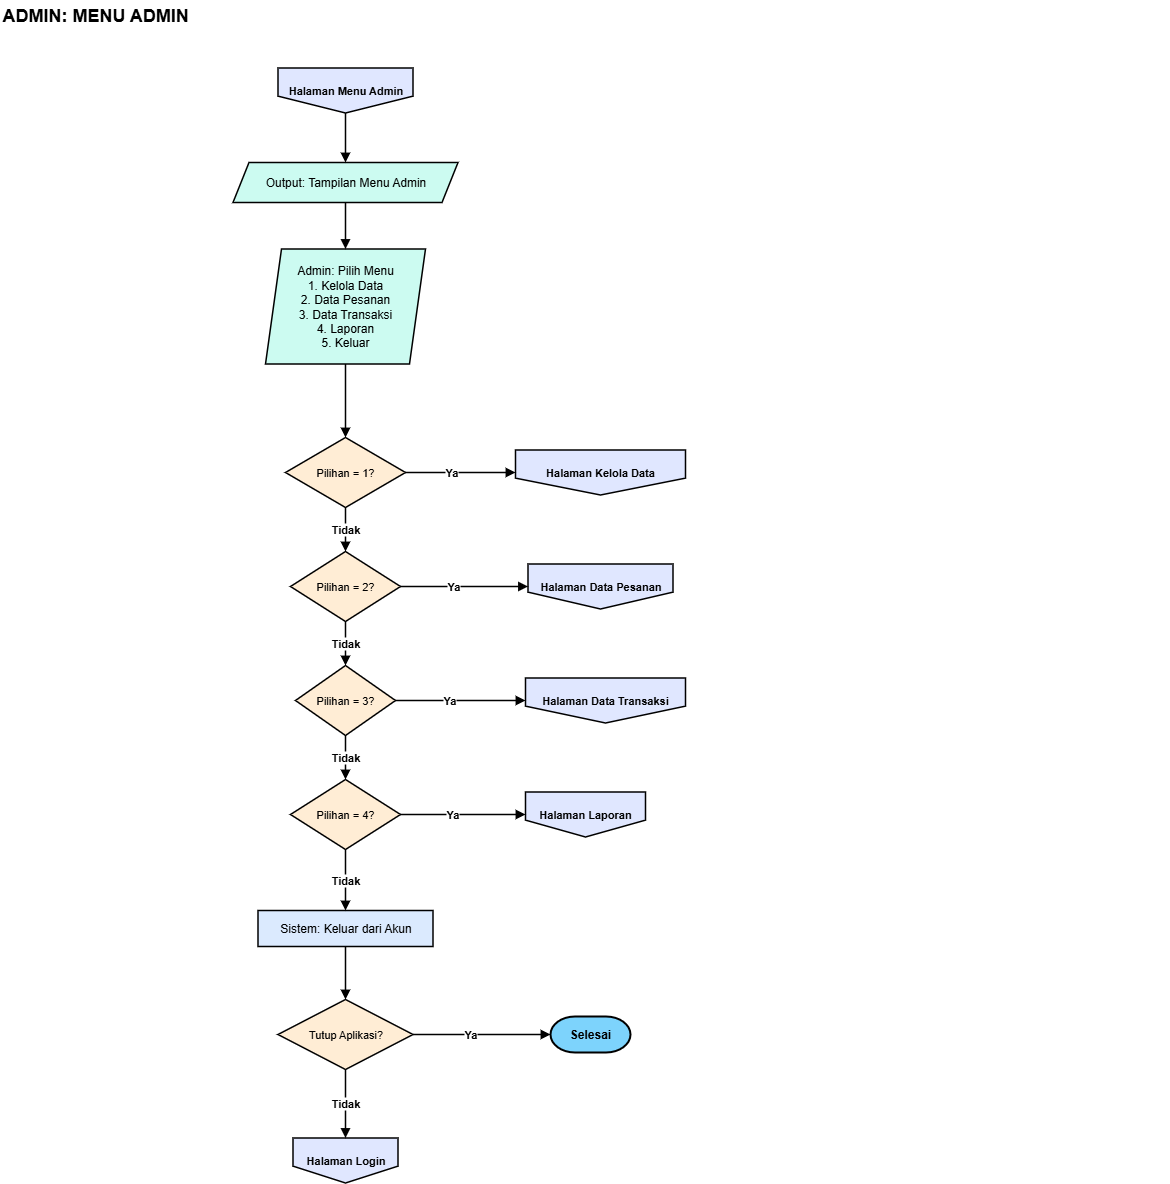

The diagram above was exported from draw.io. Its source (the exported page's mxGraphModel, read from the mxfile embedded in the PNG):
<mxGraphModel dx="1028" dy="707" grid="1" gridSize="10" guides="1" tooltips="1" connect="1" arrows="1" fold="1" page="1" pageScale="1" pageWidth="1250" pageHeight="1300" background="#FFFFFF" math="0" shadow="0">
  <root>
    <mxCell id="0" />
    <mxCell id="1" parent="0" />
    <mxCell id="title" value="ADMIN: MENU ADMIN" style="text;html=1;align=left;verticalAlign=middle;whiteSpace=wrap;fontSize=18;fontStyle=1;fontColor=#000000;" parent="1" vertex="1">
      <mxGeometry x="40" y="20" width="1170" height="30" as="geometry" />
    </mxCell>
    <mxCell id="out" value="Output: Tampilan Menu Admin" style="shape=parallelogram;perimeter=parallelogramPerimeter;fixedSize=1;size=16;whiteSpace=wrap;html=1;fillColor=#CCFBF1;strokeColor=#000000;fontSize=12;fontColor=#000000;strokeWidth=1.5;" parent="1" vertex="1">
      <mxGeometry x="272.5" y="182" width="225" height="40" as="geometry" />
    </mxCell>
    <mxCell id="s1" value="Halaman Menu Admin" style="shape=offPageConnector;whiteSpace=wrap;html=1;fillColor=#E0E7FF;strokeColor=#000000;fontSize=11;fontStyle=1;fontColor=#000000;strokeWidth=1.5;" parent="1" vertex="1">
      <mxGeometry x="317.5" y="87.5" width="135" height="45" as="geometry" />
    </mxCell>
    <mxCell id="p13e1" value="" style="edgeStyle=orthogonalEdgeStyle;rounded=0;orthogonalLoop=1;jettySize=auto;html=1;endArrow=block;endFill=1;strokeColor=#000000;fontSize=11;fontStyle=1;labelBackgroundColor=#ffffff;exitX=0.5;exitY=1;exitDx=0;exitDy=0;entryX=0.5;entryY=0;entryDx=0;entryDy=0;strokeWidth=1.5;fontColor=#000000;" parent="1" source="s1" target="out" edge="1">
      <mxGeometry relative="1" as="geometry" />
    </mxCell>
    <mxCell id="inp" value="Admin: Pilih Menu&lt;br&gt;1. Kelola Data&lt;br&gt;2. Data Pesanan&lt;br&gt;3. Data Transaksi&lt;br&gt;4. Laporan&lt;br&gt;5. Keluar" style="shape=parallelogram;perimeter=parallelogramPerimeter;fixedSize=1;size=16;whiteSpace=wrap;html=1;fillColor=#CCFBF1;strokeColor=#000000;fontSize=12;fontColor=#000000;strokeWidth=1.5;" parent="1" vertex="1">
      <mxGeometry x="305" y="268.5" width="160" height="115" as="geometry" />
    </mxCell>
    <mxCell id="p13e6" value="" style="edgeStyle=orthogonalEdgeStyle;rounded=0;orthogonalLoop=1;jettySize=auto;html=1;endArrow=block;endFill=1;strokeColor=#000000;fontSize=11;fontStyle=1;labelBackgroundColor=#ffffff;exitX=0.5;exitY=1;exitDx=0;exitDy=0;entryX=0.5;entryY=0;entryDx=0;entryDy=0;strokeWidth=1.5;fontColor=#000000;" parent="1" source="out" target="inp" edge="1">
      <mxGeometry relative="1" as="geometry" />
    </mxCell>
    <mxCell id="d0" value="Pilihan = 1?" style="rhombus;whiteSpace=wrap;html=1;fillColor=#FFEDD5;strokeColor=#000000;fontSize=11;fontColor=#000000;strokeWidth=1.5;" parent="1" vertex="1">
      <mxGeometry x="325" y="457" width="120" height="70" as="geometry" />
    </mxCell>
    <mxCell id="g0" value="Halaman Kelola Data" style="shape=offPageConnector;whiteSpace=wrap;html=1;fillColor=#E0E7FF;strokeColor=#000000;fontSize=11;fontStyle=1;fontColor=#000000;strokeWidth=1.5;" parent="1" vertex="1">
      <mxGeometry x="555" y="469.5" width="170" height="45" as="geometry" />
    </mxCell>
    <mxCell id="p13e7" value="" style="edgeStyle=orthogonalEdgeStyle;rounded=0;orthogonalLoop=1;jettySize=auto;html=1;endArrow=block;endFill=1;strokeColor=#000000;fontSize=11;fontStyle=1;labelBackgroundColor=#ffffff;exitX=0.5;exitY=1;exitDx=0;exitDy=0;entryX=0.5;entryY=0;entryDx=0;entryDy=0;strokeWidth=1.5;fontColor=#000000;" parent="1" source="inp" target="d0" edge="1">
      <mxGeometry relative="1" as="geometry" />
    </mxCell>
    <mxCell id="p13e8" value="Ya" style="edgeStyle=orthogonalEdgeStyle;rounded=0;orthogonalLoop=1;jettySize=auto;html=1;endArrow=block;endFill=1;strokeColor=#000000;fontSize=11;fontStyle=1;labelBackgroundColor=#ffffff;exitX=1;exitY=0.5;exitDx=0;exitDy=0;entryX=0;entryY=0.5;entryDx=0;entryDy=0;strokeWidth=1.5;fontColor=#000000;" parent="1" source="d0" target="g0" edge="1">
      <mxGeometry x="-0.165" relative="1" as="geometry" />
    </mxCell>
    <mxCell id="d1" value="Pilihan = 2?" style="rhombus;whiteSpace=wrap;html=1;fillColor=#FFEDD5;strokeColor=#000000;fontSize=11;fontColor=#000000;strokeWidth=1.5;" parent="1" vertex="1">
      <mxGeometry x="330" y="571" width="110" height="70" as="geometry" />
    </mxCell>
    <mxCell id="g1" value="Halaman Data Pesanan" style="shape=offPageConnector;whiteSpace=wrap;html=1;fillColor=#E0E7FF;strokeColor=#000000;fontSize=11;fontStyle=1;fontColor=#000000;strokeWidth=1.5;" parent="1" vertex="1">
      <mxGeometry x="567.5" y="583.5" width="145" height="45" as="geometry" />
    </mxCell>
    <mxCell id="p13e9" value="Tidak" style="edgeStyle=orthogonalEdgeStyle;rounded=0;orthogonalLoop=1;jettySize=auto;html=1;endArrow=block;endFill=1;strokeColor=#000000;fontSize=11;fontStyle=1;labelBackgroundColor=#ffffff;exitX=0.5;exitY=1;exitDx=0;exitDy=0;entryX=0.5;entryY=0;entryDx=0;entryDy=0;strokeWidth=1.5;fontColor=#000000;" parent="1" source="d0" target="d1" edge="1">
      <mxGeometry relative="1" as="geometry" />
    </mxCell>
    <mxCell id="p13e10" value="Ya" style="edgeStyle=orthogonalEdgeStyle;rounded=0;orthogonalLoop=1;jettySize=auto;html=1;endArrow=block;endFill=1;strokeColor=#000000;fontSize=11;fontStyle=1;labelBackgroundColor=#ffffff;exitX=1;exitY=0.5;exitDx=0;exitDy=0;entryX=0;entryY=0.5;entryDx=0;entryDy=0;strokeWidth=1.5;fontColor=#000000;" parent="1" source="d1" target="g1" edge="1">
      <mxGeometry x="-0.165" relative="1" as="geometry" />
    </mxCell>
    <mxCell id="d2" value="Pilihan = 3?" style="rhombus;whiteSpace=wrap;html=1;fillColor=#FFEDD5;strokeColor=#000000;fontSize=11;fontColor=#000000;strokeWidth=1.5;" parent="1" vertex="1">
      <mxGeometry x="335" y="685" width="100" height="70" as="geometry" />
    </mxCell>
    <mxCell id="g2" value="Halaman Data Transaksi" style="shape=offPageConnector;whiteSpace=wrap;html=1;fillColor=#E0E7FF;strokeColor=#000000;fontSize=11;fontStyle=1;fontColor=#000000;strokeWidth=1.5;" parent="1" vertex="1">
      <mxGeometry x="565" y="697.5" width="160" height="45" as="geometry" />
    </mxCell>
    <mxCell id="p13e11" value="Tidak" style="edgeStyle=orthogonalEdgeStyle;rounded=0;orthogonalLoop=1;jettySize=auto;html=1;endArrow=block;endFill=1;strokeColor=#000000;fontSize=11;fontStyle=1;labelBackgroundColor=#ffffff;exitX=0.5;exitY=1;exitDx=0;exitDy=0;entryX=0.5;entryY=0;entryDx=0;entryDy=0;strokeWidth=1.5;fontColor=#000000;" parent="1" source="d1" target="d2" edge="1">
      <mxGeometry relative="1" as="geometry" />
    </mxCell>
    <mxCell id="p13e12" value="Ya" style="edgeStyle=orthogonalEdgeStyle;rounded=0;orthogonalLoop=1;jettySize=auto;html=1;endArrow=block;endFill=1;strokeColor=#000000;fontSize=11;fontStyle=1;labelBackgroundColor=#ffffff;exitX=1;exitY=0.5;exitDx=0;exitDy=0;entryX=0;entryY=0.5;entryDx=0;entryDy=0;strokeWidth=1.5;fontColor=#000000;" parent="1" source="d2" target="g2" edge="1">
      <mxGeometry x="-0.165" relative="1" as="geometry" />
    </mxCell>
    <mxCell id="d3" value="Pilihan = 4?" style="rhombus;whiteSpace=wrap;html=1;fillColor=#FFEDD5;strokeColor=#000000;fontSize=11;fontColor=#000000;strokeWidth=1.5;" parent="1" vertex="1">
      <mxGeometry x="330" y="799" width="110" height="70" as="geometry" />
    </mxCell>
    <mxCell id="g3" value="Halaman Laporan" style="shape=offPageConnector;whiteSpace=wrap;html=1;fillColor=#E0E7FF;strokeColor=#000000;fontSize=11;fontStyle=1;fontColor=#000000;strokeWidth=1.5;" parent="1" vertex="1">
      <mxGeometry x="565" y="811.5" width="120" height="45" as="geometry" />
    </mxCell>
    <mxCell id="p13e13" value="Tidak" style="edgeStyle=orthogonalEdgeStyle;rounded=0;orthogonalLoop=1;jettySize=auto;html=1;endArrow=block;endFill=1;strokeColor=#000000;fontSize=11;fontStyle=1;labelBackgroundColor=#ffffff;exitX=0.5;exitY=1;exitDx=0;exitDy=0;entryX=0.5;entryY=0;entryDx=0;entryDy=0;strokeWidth=1.5;fontColor=#000000;" parent="1" source="d2" target="d3" edge="1">
      <mxGeometry relative="1" as="geometry" />
    </mxCell>
    <mxCell id="p13e14" value="Ya" style="edgeStyle=orthogonalEdgeStyle;rounded=0;orthogonalLoop=1;jettySize=auto;html=1;endArrow=block;endFill=1;strokeColor=#000000;fontSize=11;fontStyle=1;labelBackgroundColor=#ffffff;exitX=1;exitY=0.5;exitDx=0;exitDy=0;entryX=0;entryY=0.5;entryDx=0;entryDy=0;strokeWidth=1.5;fontColor=#000000;" parent="1" source="d3" target="g3" edge="1">
      <mxGeometry x="-0.165" relative="1" as="geometry" />
    </mxCell>
    <mxCell id="kel" value="Sistem: Keluar dari Akun" style="rounded=0;whiteSpace=wrap;html=1;fillColor=#DBEAFE;strokeColor=#000000;fontSize=12;fontColor=#000000;strokeWidth=1.5;" parent="1" vertex="1">
      <mxGeometry x="297.5" y="930" width="175" height="36" as="geometry" />
    </mxCell>
    <mxCell id="dta" value="Tutup Aplikasi?" style="rhombus;whiteSpace=wrap;html=1;fillColor=#FFEDD5;strokeColor=#000000;fontSize=11;fontColor=#000000;strokeWidth=1.5;" parent="1" vertex="1">
      <mxGeometry x="317.5" y="1019" width="135" height="70" as="geometry" />
    </mxCell>
    <mxCell id="sela" value="Selesai" style="strokeWidth=2;html=1;shape=mxgraph.flowchart.terminator;whiteSpace=wrap;fontStyle=1;fillColor=#7DD3FC;strokeColor=#000000;fontSize=12;fontColor=#000000;" parent="1" vertex="1">
      <mxGeometry x="590" y="1036" width="80" height="36" as="geometry" />
    </mxCell>
    <mxCell id="glg" value="Halaman Login" style="shape=offPageConnector;whiteSpace=wrap;html=1;fillColor=#E0E7FF;strokeColor=#000000;fontSize=11;fontStyle=1;fontColor=#000000;strokeWidth=1.5;" parent="1" vertex="1">
      <mxGeometry x="332.5" y="1157.5" width="105" height="45" as="geometry" />
    </mxCell>
    <mxCell id="p13e15" value="Tidak" style="edgeStyle=orthogonalEdgeStyle;rounded=0;orthogonalLoop=1;jettySize=auto;html=1;endArrow=block;endFill=1;strokeColor=#000000;fontSize=11;fontStyle=1;labelBackgroundColor=#ffffff;exitX=0.5;exitY=1;exitDx=0;exitDy=0;entryX=0.5;entryY=0;entryDx=0;entryDy=0;strokeWidth=1.5;fontColor=#000000;" parent="1" source="d3" target="kel" edge="1">
      <mxGeometry relative="1" as="geometry" />
    </mxCell>
    <mxCell id="p13e16" value="" style="edgeStyle=orthogonalEdgeStyle;rounded=0;orthogonalLoop=1;jettySize=auto;html=1;endArrow=block;endFill=1;strokeColor=#000000;fontSize=11;fontStyle=1;labelBackgroundColor=#ffffff;exitX=0.5;exitY=1;exitDx=0;exitDy=0;entryX=0.5;entryY=0;entryDx=0;entryDy=0;strokeWidth=1.5;fontColor=#000000;" parent="1" source="kel" target="dta" edge="1">
      <mxGeometry relative="1" as="geometry" />
    </mxCell>
    <mxCell id="p13e17" value="Ya" style="edgeStyle=orthogonalEdgeStyle;rounded=0;orthogonalLoop=1;jettySize=auto;html=1;endArrow=block;endFill=1;strokeColor=#000000;fontSize=11;fontStyle=1;labelBackgroundColor=#ffffff;exitX=1;exitY=0.5;exitDx=0;exitDy=0;entryX=0;entryY=0.5;entryDx=0;entryDy=0;strokeWidth=1.5;fontColor=#000000;" parent="1" source="dta" target="sela" edge="1">
      <mxGeometry x="-0.165" relative="1" as="geometry" />
    </mxCell>
    <mxCell id="p13e18" value="Tidak" style="edgeStyle=orthogonalEdgeStyle;rounded=0;orthogonalLoop=1;jettySize=auto;html=1;endArrow=block;endFill=1;strokeColor=#000000;fontSize=11;fontStyle=1;labelBackgroundColor=#ffffff;exitX=0.5;exitY=1;exitDx=0;exitDy=0;entryX=0.5;entryY=0;entryDx=0;entryDy=0;strokeWidth=1.5;fontColor=#000000;" parent="1" source="dta" target="glg" edge="1">
      <mxGeometry relative="1" as="geometry" />
    </mxCell>
  </root>
</mxGraphModel>